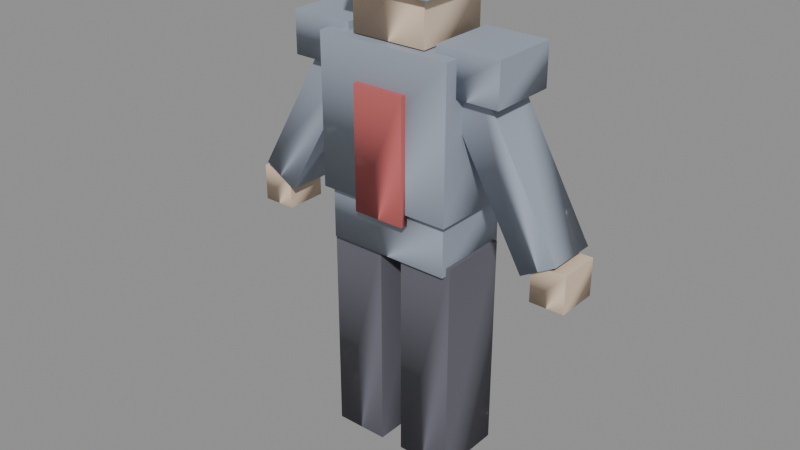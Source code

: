# Source: soldier.blend  (saved by Blender 5.1.30; exported with 4.5.12 LTS)
import bpy
from mathutils import Matrix  # noqa: F401  (used for matrix-valued properties, if any)

bpy.ops.wm.read_factory_settings(use_empty=True)
scene = bpy.context.scene
scene.name = 'Scene'

# ---- materials (node trees are filled in below, after node groups)
mat_soldier_dark_001 = bpy.data.materials.new('Soldier_Dark.001')
mat_soldier_dark_001.diffuse_color = (0.13, 0.13, 0.16, 1.0)
mat_soldier_dark_001.roughness = 0.5
mat_soldier_armor_001 = bpy.data.materials.new('Soldier_Armor.001')
mat_soldier_armor_001.diffuse_color = (0.34, 0.38, 0.46, 1.0)
mat_soldier_armor_001.roughness = 0.5
mat_soldier_accent_001 = bpy.data.materials.new('Soldier_Accent.001')
mat_soldier_accent_001.diffuse_color = (0.58, 0.13, 0.13, 1.0)
mat_soldier_accent_001.roughness = 0.5
mat_soldier_skin_001 = bpy.data.materials.new('Soldier_Skin.001')
mat_soldier_skin_001.diffuse_color = (0.8, 0.62, 0.46, 1.0)
mat_soldier_skin_001.roughness = 0.5

# ---- material node trees
mat_soldier_dark_001.use_nodes = True; mat_soldier_dark_001.node_tree.nodes.clear()
_N = mat_soldier_dark_001.node_tree.nodes; _L = mat_soldier_dark_001.node_tree.links
n0 = _N.new('ShaderNodeBsdfPrincipled'); n0.name = 'Principled BSDF'; n0.location = (-200, 100)
n0.inputs[0].default_value = (0.13, 0.13, 0.16, 1.0)
n0.inputs[2].default_value = 0.85
n1 = _N.new('ShaderNodeOutputMaterial'); n1.name = 'Material Output'; n1.location = (200, 100)
n2 = _N.new('ShaderNodeNormalMap'); n2.name = 'Normal Map'; n2.location = (-600, -600)
n2.label = 'Normal/Map'
n2.inputs[0].default_value = 0.0
_L.new(n0.outputs[0], n1.inputs[0])
_L.new(n2.outputs[0], n0.inputs[5])
n1.is_active_output = True
mat_soldier_armor_001.use_nodes = True; mat_soldier_armor_001.node_tree.nodes.clear()
_N = mat_soldier_armor_001.node_tree.nodes; _L = mat_soldier_armor_001.node_tree.links
n0 = _N.new('ShaderNodeBsdfPrincipled'); n0.name = 'Principled BSDF'; n0.location = (-200, 100)
n0.inputs[0].default_value = (0.34, 0.38, 0.46, 1.0)
n0.inputs[2].default_value = 0.85
n1 = _N.new('ShaderNodeOutputMaterial'); n1.name = 'Material Output'; n1.location = (200, 100)
n2 = _N.new('ShaderNodeNormalMap'); n2.name = 'Normal Map'; n2.location = (-600, -600)
n2.label = 'Normal/Map'
n2.inputs[0].default_value = 0.0
_L.new(n0.outputs[0], n1.inputs[0])
_L.new(n2.outputs[0], n0.inputs[5])
n1.is_active_output = True
mat_soldier_accent_001.use_nodes = True; mat_soldier_accent_001.node_tree.nodes.clear()
_N = mat_soldier_accent_001.node_tree.nodes; _L = mat_soldier_accent_001.node_tree.links
n0 = _N.new('ShaderNodeBsdfPrincipled'); n0.name = 'Principled BSDF'; n0.location = (-200, 100)
n0.inputs[0].default_value = (0.58, 0.13, 0.13, 1.0)
n0.inputs[2].default_value = 0.85
n1 = _N.new('ShaderNodeOutputMaterial'); n1.name = 'Material Output'; n1.location = (200, 100)
n2 = _N.new('ShaderNodeNormalMap'); n2.name = 'Normal Map'; n2.location = (-600, -600)
n2.label = 'Normal/Map'
n2.inputs[0].default_value = 0.0
_L.new(n0.outputs[0], n1.inputs[0])
_L.new(n2.outputs[0], n0.inputs[5])
n1.is_active_output = True
mat_soldier_skin_001.use_nodes = True; mat_soldier_skin_001.node_tree.nodes.clear()
_N = mat_soldier_skin_001.node_tree.nodes; _L = mat_soldier_skin_001.node_tree.links
n0 = _N.new('ShaderNodeBsdfPrincipled'); n0.name = 'Principled BSDF'; n0.location = (-200, 100)
n0.inputs[0].default_value = (0.8, 0.62, 0.46, 1.0)
n0.inputs[2].default_value = 0.85
n1 = _N.new('ShaderNodeOutputMaterial'); n1.name = 'Material Output'; n1.location = (200, 100)
n2 = _N.new('ShaderNodeNormalMap'); n2.name = 'Normal Map'; n2.location = (-600, -600)
n2.label = 'Normal/Map'
n2.inputs[0].default_value = 0.0
_L.new(n0.outputs[0], n1.inputs[0])
_L.new(n2.outputs[0], n0.inputs[5])
n1.is_active_output = True

# ---- meshes
me_soldiermesh_001 = bpy.data.meshes.new('SoldierMesh.001')
me_soldiermesh_001.from_pydata([(-0.255, -0.135, 0.0), (-0.045, -0.135, 0.0), (-0.045, 0.135, 0.0), (-0.255, 0.135, 0.0), (-0.255, -0.135, 0.84), (-0.045, -0.135, 0.84), (-0.045, 0.135, 0.84), (-0.255, 0.135, 0.84), (0.045, -0.135, 0.0), (0.255, -0.135, 0.0), (0.255, 0.135, 0.0), (0.045, 0.135, 0.0), (0.045, -0.135, 0.84), (0.255, -0.135, 0.84), (0.255, 0.135, 0.84), (0.045, 0.135, 0.84), (-0.24, -0.155, 0.81), (0.24, -0.155, 0.81), (0.24, 0.155, 0.81), (-0.24, 0.155, 0.81), (-0.24, -0.155, 1.05), (0.24, -0.155, 1.05), (0.24, 0.155, 1.05), (-0.24, 0.155, 1.05), (-0.26, -0.18, 1.01), (0.26, -0.18, 1.01), (0.26, 0.18, 1.01), (-0.26, 0.18, 1.01), (-0.26, -0.18, 1.57), (0.26, -0.18, 1.57), (0.26, 0.18, 1.57), (-0.26, 0.18, 1.57), (-0.1, -0.2, 0.97), (0.1, -0.2, 0.97), (0.1, -0.17, 0.97), (-0.1, -0.17, 0.97), (-0.1, -0.2, 1.43), (0.1, -0.2, 1.43), (0.1, -0.17, 1.43), (-0.1, -0.17, 1.43), (-0.08, -0.08, 1.53), (0.08, -0.08, 1.53), (0.08, 0.08, 1.53), (-0.08, 0.08, 1.53), (-0.08, -0.08, 1.63), (0.08, -0.08, 1.63), (0.08, 0.08, 1.63), (-0.08, 0.08, 1.63), (-0.145, -0.145, 1.575), (0.145, -0.145, 1.575), (0.145, 0.145, 1.575), (-0.145, 0.145, 1.575), (-0.145, -0.145, 1.865), (0.145, -0.145, 1.865), (0.145, 0.145, 1.865), (-0.145, 0.145, 1.865), (-0.175, -0.175, 1.74), (0.175, -0.175, 1.74), (0.175, 0.175, 1.74), (-0.175, 0.175, 1.74), (-0.175, -0.175, 1.96), (0.175, -0.175, 1.96), (0.175, 0.175, 1.96), (-0.175, 0.175, 1.96), (-0.635, -0.095, 0.9659), (-0.505, -0.095, 0.8909), (-0.505, 0.095, 0.8909), (-0.635, 0.095, 0.9659), (-0.305, -0.095, 1.538), (-0.175, -0.095, 1.462), (-0.175, 0.095, 1.462), (-0.305, 0.095, 1.538), (0.505, -0.095, 0.8909), (0.635, -0.095, 0.9659), (0.635, 0.095, 0.9659), (0.505, 0.095, 0.8909), (0.175, -0.095, 1.462), (0.305, -0.095, 1.538), (0.305, 0.095, 1.538), (0.175, 0.095, 1.462), (-0.42, -0.13, 1.44), (-0.18, -0.13, 1.44), (-0.18, 0.13, 1.44), (-0.42, 0.13, 1.44), (-0.42, -0.13, 1.6), (-0.18, -0.13, 1.6), (-0.18, 0.13, 1.6), (-0.42, 0.13, 1.6), (0.18, -0.13, 1.44), (0.42, -0.13, 1.44), (0.42, 0.13, 1.44), (0.18, 0.13, 1.44), (0.18, -0.13, 1.6), (0.42, -0.13, 1.6), (0.42, 0.13, 1.6), (0.18, 0.13, 1.6), (-0.665, -0.08, 0.8), (-0.535, -0.08, 0.8), (-0.535, 0.08, 0.8), (-0.665, 0.08, 0.8), (-0.665, -0.08, 0.94), (-0.535, -0.08, 0.94), (-0.535, 0.08, 0.94), (-0.665, 0.08, 0.94), (0.535, -0.08, 0.8), (0.665, -0.08, 0.8), (0.665, 0.08, 0.8), (0.535, 0.08, 0.8), (0.535, -0.08, 0.94), (0.665, -0.08, 0.94), (0.665, 0.08, 0.94), (0.535, 0.08, 0.94)], [], [(0, 1, 2, 3), (4, 5, 6, 7), (0, 1, 5, 4), (1, 2, 6, 5), (2, 3, 7, 6), (3, 0, 4, 7), (8, 9, 10, 11), (12, 13, 14, 15), (8, 9, 13, 12), (9, 10, 14, 13), (10, 11, 15, 14), (11, 8, 12, 15), (16, 17, 18, 19), (20, 21, 22, 23), (16, 17, 21, 20), (17, 18, 22, 21), (18, 19, 23, 22), (19, 16, 20, 23), (24, 25, 26, 27), (28, 29, 30, 31), (24, 25, 29, 28), (25, 26, 30, 29), (26, 27, 31, 30), (27, 24, 28, 31), (32, 33, 34, 35), (36, 37, 38, 39), (32, 33, 37, 36), (33, 34, 38, 37), (34, 35, 39, 38), (35, 32, 36, 39), (40, 41, 42, 43), (44, 45, 46, 47), (40, 41, 45, 44), (41, 42, 46, 45), (42, 43, 47, 46), (43, 40, 44, 47), (48, 49, 50, 51), (52, 53, 54, 55), (48, 49, 53, 52), (49, 50, 54, 53), (50, 51, 55, 54), (51, 48, 52, 55), (56, 57, 58, 59), (60, 61, 62, 63), (56, 57, 61, 60), (57, 58, 62, 61), (58, 59, 63, 62), (59, 56, 60, 63), (64, 65, 66, 67), (68, 69, 70, 71), (64, 65, 69, 68), (65, 66, 70, 69), (66, 67, 71, 70), (67, 64, 68, 71), (72, 73, 74, 75), (76, 77, 78, 79), (72, 73, 77, 76), (73, 74, 78, 77), (74, 75, 79, 78), (75, 72, 76, 79), (80, 81, 82, 83), (84, 85, 86, 87), (80, 81, 85, 84), (81, 82, 86, 85), (82, 83, 87, 86), (83, 80, 84, 87), (88, 89, 90, 91), (92, 93, 94, 95), (88, 89, 93, 92), (89, 90, 94, 93), (90, 91, 95, 94), (91, 88, 92, 95), (96, 97, 98, 99), (100, 101, 102, 103), (96, 97, 101, 100), (97, 98, 102, 101), (98, 99, 103, 102), (99, 96, 100, 103), (104, 105, 106, 107), (108, 109, 110, 111), (104, 105, 109, 108), (105, 106, 110, 109), (106, 107, 111, 110), (107, 104, 108, 111)])
me_soldiermesh_001.polygons.foreach_set('use_smooth', [True] * 84)
me_soldiermesh_001.polygons.foreach_set('material_index', [0, 0, 0, 0, 0, 0, 0, 0, 0, 0, 0, 0, 1, 1, 1, 1, 1, 1, 1, 1, 1, 1, 1, 1, 2, 2, 2, 2, 2, 2, 3, 3, 3, 3, 3, 3, 3, 3, 3, 3, 3, 3, 1, 1, 1, 1, 1, 1, 1, 1, 1, 1, 1, 1, 1, 1, 1, 1, 1, 1, 1, 1, 1, 1, 1, 1, 1, 1, 1, 1, 1, 1, 3, 3, 3, 3, 3, 3, 3, 3, 3, 3, 3, 3])
_k = set([(0, 4), (1, 5), (2, 6), (3, 7), (4, 5), (4, 7), (5, 6), (6, 7), (8, 12), (9, 13), (10, 14), (11, 15), (12, 13), (12, 15), (13, 14), (14, 15), (16, 20), (17, 21), (18, 22), (19, 23), (20, 21), (20, 23), (21, 22), (22, 23), (24, 28), (25, 29), (26, 30), (27, 31), (28, 29), (28, 31), (29, 30), (30, 31), (32, 36), (33, 37), (34, 38), (35, 39), (36, 37), (36, 39), (37, 38), (38, 39), (40, 44), (41, 45), (42, 46), (43, 47), (44, 45), (44, 47), (45, 46), (46, 47), (48, 52), (49, 53), (50, 54), (51, 55), (52, 53), (52, 55), (53, 54), (54, 55), (56, 60), (57, 61), (58, 62), (59, 63), (60, 61), (60, 63), (61, 62), (62, 63), (64, 68), (65, 69), (66, 70), (67, 71), (68, 69), (68, 71), (69, 70), (70, 71), (72, 76), (73, 77), (74, 78), (75, 79), (76, 77), (76, 79), (77, 78), (78, 79), (80, 84), (81, 85), (82, 86), (83, 87), (84, 85), (84, 87), (85, 86), (86, 87), (88, 92), (89, 93), (90, 94), (91, 95), (92, 93), (92, 95), (93, 94), (94, 95), (96, 100), (97, 101), (98, 102), (99, 103), (100, 101), (100, 103), (101, 102), (102, 103), (104, 108), (105, 109), (106, 110), (107, 111), (108, 109), (108, 111), (109, 110), (110, 111)])
me_soldiermesh_001.attributes.new('sharp_edge', 'BOOLEAN', 'EDGE').data.foreach_set('value', [ (min(e.vertices), max(e.vertices)) in _k for e in me_soldiermesh_001.edges])
me_soldiermesh_001.materials.append(mat_soldier_dark_001)
me_soldiermesh_001.materials.append(mat_soldier_armor_001)
me_soldiermesh_001.materials.append(mat_soldier_accent_001)
me_soldiermesh_001.materials.append(mat_soldier_skin_001)
me_soldiermesh_001.update()
me_soldiermesh_001.normals_split_custom_set([tuple(v) for v in zip(*[iter([0.0, 0.0, 1.0, 0.0, 0.0, 1.0, 0.0, 0.0, 1.0, 0.0, 0.0, 1.0, 0.0, 0.0, 1.0, 0.0, 0.0, 1.0, 0.0, 0.0, 1.0, 0.0, 0.0, 1.0, 0.0, -1.0, 0.0, 0.0, -1.0, 0.0, 0.0, -1.0, 0.0, 0.0, -1.0, 0.0, 1.0, 0.0, 0.0, 1.0, 0.0, 0.0, 1.0, 0.0, 0.0, 1.0, 0.0, 0.0, 0.0, 1.0, 0.0, 0.0, 1.0, 0.0, 0.0, 1.0, 0.0, 0.0, 1.0, 0.0, -1.0, 0.0, 0.0, -1.0, 0.0, 0.0, -1.0, 0.0, 0.0, -1.0, 0.0, 0.0, 0.0, 0.0, 1.0, 0.0, 0.0, 1.0, 0.0, 0.0, 1.0, 0.0, 0.0, 1.0, 0.0, 0.0, 1.0, 0.0, 0.0, 1.0, 0.0, 0.0, 1.0, 0.0, 0.0, 1.0, 0.0, -1.0, 0.0, 0.0, -1.0, 0.0, 0.0, -1.0, 0.0, 0.0, -1.0, 0.0, 1.0, 0.0, 0.0, 1.0, 0.0, 0.0, 1.0, 0.0, 0.0, 1.0, 0.0, 0.0, 0.0, 1.0, 0.0, 0.0, 1.0, 0.0, 0.0, 1.0, 0.0, 0.0, 1.0, 0.0, -1.0, 0.0, 0.0, -1.0, 0.0, 0.0, -1.0, 0.0, 0.0, -1.0, 0.0, 0.0, 0.0, 0.0, 1.0, 0.0, 0.0, 1.0, 0.0, 0.0, 1.0, 0.0, 0.0, 1.0, 0.0, 0.0, 1.0, 0.0, 0.0, 1.0, 0.0, 0.0, 1.0, 0.0, 0.0, 1.0, 0.0, -1.0, 0.0, 0.0, -1.0, 0.0, 0.0, -1.0, 0.0, 0.0, -1.0, 0.0, 1.0, 0.0, 0.0, 1.0, 0.0, 0.0, 1.0, 0.0, 0.0, 1.0, 0.0, 0.0, 0.0, 1.0, 0.0, 0.0, 1.0, 0.0, 0.0, 1.0, 0.0, 0.0, 1.0, 0.0, -1.0, 0.0, 0.0, -1.0, 0.0, 0.0, -1.0, 0.0, 0.0, -1.0, 0.0, 0.0, 0.0, 0.0, 1.0, 0.0, 0.0, 1.0, 0.0, 0.0, 1.0, 0.0, 0.0, 1.0, 0.0, 0.0, 1.0, 0.0, 0.0, 1.0, 0.0, 0.0, 1.0, 0.0, 0.0, 1.0, 0.0, -1.0, 0.0, 0.0, -1.0, 0.0, 0.0, -1.0, 0.0, 0.0, -1.0, 0.0, 1.0, 0.0, 0.0, 1.0, 0.0, 0.0, 1.0, 0.0, 0.0, 1.0, 0.0, 0.0, 0.0, 1.0, 0.0, 0.0, 1.0, 0.0, 0.0, 1.0, 0.0, 0.0, 1.0, 0.0, -1.0, 0.0, 0.0, -1.0, 0.0, 0.0, -1.0, 0.0, 0.0, -1.0, 0.0, 0.0, 0.0, 0.0, 1.0, 0.0, 0.0, 1.0, 0.0, 0.0, 1.0, 0.0, 0.0, 1.0, 0.0, 0.0, 1.0, 0.0, 0.0, 1.0, 0.0, 0.0, 1.0, 0.0, 0.0, 1.0, 0.0, -1.0, 0.0, 0.0, -1.0, 0.0, 0.0, -1.0, 0.0, 0.0, -1.0, 0.0, 1.0, 0.0, 0.0, 1.0, 0.0, 0.0, 1.0, 0.0, 0.0, 1.0, 0.0, 0.0, 0.0, 1.0, 0.0, 0.0, 1.0, 0.0, 0.0, 1.0, 0.0, 0.0, 1.0, 0.0, -1.0, 0.0, 0.0, -1.0, 0.0, 0.0, -1.0, 0.0, 0.0, -1.0, 0.0, 0.0, 0.0, 0.0, 1.0, 0.0, 0.0, 1.0, 0.0, 0.0, 1.0, 0.0, 0.0, 1.0, 0.0, 0.0, 1.0, 0.0, 0.0, 1.0, 0.0, 0.0, 1.0, 0.0, 0.0, 1.0, 0.0, -1.0, 0.0, 0.0, -1.0, 0.0, 0.0, -1.0, 0.0, 0.0, -1.0, 0.0, 1.0, 0.0, 0.0, 1.0, 0.0, 0.0, 1.0, 0.0, 0.0, 1.0, 0.0, 0.0, 0.0, 1.0, 0.0, 0.0, 1.0, 0.0, 0.0, 1.0, 0.0, 0.0, 1.0, 0.0, -1.0, 0.0, 0.0, -1.0, 0.0, 0.0, -1.0, 0.0, 0.0, -1.0, 0.0, 0.0, 0.0, 0.0, 1.0, 0.0, 0.0, 1.0, 0.0, 0.0, 1.0, 0.0, 0.0, 1.0, 0.0, 0.0, 1.0, 0.0, 0.0, 1.0, 0.0, 0.0, 1.0, 0.0, 0.0, 1.0, 0.0, -1.0, 0.0, 0.0, -1.0, 0.0, 0.0, -1.0, 0.0, 0.0, -1.0, 0.0, 1.0, 0.0, 0.0, 1.0, 0.0, 0.0, 1.0, 0.0, 0.0, 1.0, 0.0, 0.0, 0.0, 1.0, 0.0, 0.0, 1.0, 0.0, 0.0, 1.0, 0.0, 0.0, 1.0, 0.0, -1.0, 0.0, 0.0, -1.0, 0.0, 0.0, -1.0, 0.0, 0.0, -1.0, 0.0, 0.0, 0.0, 0.0, 1.0, 0.0, 0.0, 1.0, 0.0, 0.0, 1.0, 0.0, 0.0, 1.0, 0.0, 0.0, 1.0, 0.0, 0.0, 1.0, 0.0, 0.0, 1.0, 0.0, 0.0, 1.0, 0.0, -1.0, 0.0, 0.0, -1.0, 0.0, 0.0, -1.0, 0.0, 0.0, -1.0, 0.0, 1.0, 0.0, 0.0, 1.0, 0.0, 0.0, 1.0, 0.0, 0.0, 1.0, 0.0, 0.0, 0.0, 1.0, 0.0, 0.0, 1.0, 0.0, 0.0, 1.0, 0.0, 0.0, 1.0, 0.0, -1.0, 0.0, 0.0, -1.0, 0.0, 0.0, -1.0, 0.0, 0.0, -1.0, 0.0, 0.0, 0.5, 0.0, 0.866, 0.5, 0.0, 0.866, 0.5, 0.0, 0.866, 0.5, 0.0, 0.866, 0.5, 0.0, 0.866, 0.5, 0.0, 0.866, 0.5, 0.0, 0.866, 0.5, 0.0, 0.866, 0.0, -1.0, -9.407e-09, 0.0, -1.0, -9.407e-09, 0.0, -1.0, -9.407e-09, 0.0, -1.0, -9.407e-09, 0.866, 0.0, -0.5, 0.866, 0.0, -0.5, 0.866, 0.0, -0.5, 0.866, 0.0, -0.5, 0.0, 1.0, 9.407e-09, 0.0, 1.0, 9.407e-09, 0.0, 1.0, 9.407e-09, 0.0, 1.0, 9.407e-09, -0.866, 0.0, 0.5, -0.866, 0.0, 0.5, -0.866, 0.0, 0.5, -0.866, 0.0, 0.5, -0.5, 0.0, 0.866, -0.5, 0.0, 0.866, -0.5, 0.0, 0.866, -0.5, 0.0, 0.866, -0.5, 0.0, 0.866, -0.5, 0.0, 0.866, -0.5, 0.0, 0.866, -0.5, 0.0, 0.866, 0.0, -1.0, 9.407e-09, 0.0, -1.0, 9.407e-09, 0.0, -1.0, 9.407e-09, 0.0, -1.0, 9.407e-09, 0.866, 0.0, 0.5, 0.866, 0.0, 0.5, 0.866, 0.0, 0.5, 0.866, 0.0, 0.5, 0.0, 1.0, -9.407e-09, 0.0, 1.0, -9.407e-09, 0.0, 1.0, -9.407e-09, 0.0, 1.0, -9.407e-09, -0.866, 0.0, -0.5, -0.866, 0.0, -0.5, -0.866, 0.0, -0.5, -0.866, 0.0, -0.5, 0.0, 0.0, 1.0, 0.0, 0.0, 1.0, 0.0, 0.0, 1.0, 0.0, 0.0, 1.0, 0.0, 0.0, 1.0, 0.0, 0.0, 1.0, 0.0, 0.0, 1.0, 0.0, 0.0, 1.0, 0.0, -1.0, 0.0, 0.0, -1.0, 0.0, 0.0, -1.0, 0.0, 0.0, -1.0, 0.0, 1.0, 0.0, 0.0, 1.0, 0.0, 0.0, 1.0, 0.0, 0.0, 1.0, 0.0, 0.0, 0.0, 1.0, 0.0, 0.0, 1.0, 0.0, 0.0, 1.0, 0.0, 0.0, 1.0, 0.0, -1.0, 0.0, 0.0, -1.0, 0.0, 0.0, -1.0, 0.0, 0.0, -1.0, 0.0, 0.0, 0.0, 0.0, 1.0, 0.0, 0.0, 1.0, 0.0, 0.0, 1.0, 0.0, 0.0, 1.0, 0.0, 0.0, 1.0, 0.0, 0.0, 1.0, 0.0, 0.0, 1.0, 0.0, 0.0, 1.0, 0.0, -1.0, 0.0, 0.0, -1.0, 0.0, 0.0, -1.0, 0.0, 0.0, -1.0, 0.0, 1.0, 0.0, 0.0, 1.0, 0.0, 0.0, 1.0, 0.0, 0.0, 1.0, 0.0, 0.0, 0.0, 1.0, 0.0, 0.0, 1.0, 0.0, 0.0, 1.0, 0.0, 0.0, 1.0, 0.0, -1.0, 0.0, 0.0, -1.0, 0.0, 0.0, -1.0, 0.0, 0.0, -1.0, 0.0, 0.0, 0.0, 0.0, 1.0, 0.0, 0.0, 1.0, 0.0, 0.0, 1.0, 0.0, 0.0, 1.0, 0.0, 0.0, 1.0, 0.0, 0.0, 1.0, 0.0, 0.0, 1.0, 0.0, 0.0, 1.0, 0.0, -1.0, 0.0, 0.0, -1.0, 0.0, 0.0, -1.0, 0.0, 0.0, -1.0, 0.0, 1.0, 0.0, 0.0, 1.0, 0.0, 0.0, 1.0, 0.0, 0.0, 1.0, 0.0, 0.0, 0.0, 1.0, 0.0, 0.0, 1.0, 0.0, 0.0, 1.0, 0.0, 0.0, 1.0, 0.0, -1.0, 0.0, 0.0, -1.0, 0.0, 0.0, -1.0, 0.0, 0.0, -1.0, 0.0, 0.0, 0.0, 0.0, 1.0, 0.0, 0.0, 1.0, 0.0, 0.0, 1.0, 0.0, 0.0, 1.0, 0.0, 0.0, 1.0, 0.0, 0.0, 1.0, 0.0, 0.0, 1.0, 0.0, 0.0, 1.0, 0.0, -1.0, 0.0, 0.0, -1.0, 0.0, 0.0, -1.0, 0.0, 0.0, -1.0, 0.0, 1.0, 0.0, 0.0, 1.0, 0.0, 0.0, 1.0, 0.0, 0.0, 1.0, 0.0, 0.0, 0.0, 1.0, 0.0, 0.0, 1.0, 0.0, 0.0, 1.0, 0.0, 0.0, 1.0, 0.0, -1.0, 0.0, 0.0, -1.0, 0.0, 0.0, -1.0, 0.0, 0.0, -1.0, 0.0, 0.0])] * 3)])
arm_armature_001 = bpy.data.armatures.new('Armature.001')  # bones are not reproduced

# ---- objects
ob_armature_001 = bpy.data.objects.new('Armature.001', arm_armature_001)
ob_soldier = bpy.data.objects.new('Soldier', me_soldiermesh_001)

# ---- transforms, parenting, visibility, modifiers, constraints
ob_armature_001.location = (0.0, 0.0, 0.0)
ob_armature_001.rotation_euler = (1.571, -0.0, 0.0)
ob_soldier.parent = ob_armature_001
ob_soldier.location = (0.0, 0.0, 0.0)
ob_soldier.rotation_euler = (-1.571, 0.0, 0.0)
ob_soldier.color = (0.8, 0.8, 0.8, 1.0)
_vg = ob_soldier.vertex_groups.new(name='mixamorig:Hips')
for _i, _w in zip([4, 5, 6, 7, 12, 13, 14, 15, 16, 17, 18, 19, 20, 21, 22, 23, 24, 25, 26, 27, 32, 33, 34, 35], [0.2057, 0.7579, 0.4741, 0.2726, 0.6816, 0.2109, 0.2709, 0.6868, 0.1276, 0.1489, 0.2235, 0.2082, 0.7847, 0.7548, 0.8479, 0.7844, 0.8945, 0.8616, 0.9396, 0.879, 1.0, 1.0, 1.0, 1.0]): _vg.add([_i], _w, 'REPLACE')
_vg = ob_soldier.vertex_groups.new(name='mixamorig:Spine')
for _i, _w in zip([20, 21, 22, 23, 24, 25, 26, 27, 32], [0.2083, 0.2408, 0.1521, 0.1958, 0.1055, 0.1384, 0.06045, 0.121, 0.0]): _vg.add([_i], _w, 'REPLACE')
_vg = ob_soldier.vertex_groups.new(name='mixamorig:Spine1')
for _i, _w in zip([20, 21, 23, 29, 30, 31, 38, 39, 69, 70, 71, 76, 77, 78, 79, 81, 82, 88, 91, 93, 94], [0.006966, 0.004363, 0.01976, 0.01404, 0.02113, 0.005651, 0.008215, 0.01656, 0.1025, 0.1565, 1.364e-05, 0.08006, 0.005086, 0.005294, 0.1473, 0.1476, 0.1915, 0.1169, 0.1859, 0.0002657, 0.0002924]): _vg.add([_i], _w, 'REPLACE')
_vg = ob_soldier.vertex_groups.new(name='mixamorig:Spine2')
for _i, _w in zip([28, 29, 30, 31, 36, 37, 38, 39, 40, 41, 42, 43, 44, 45, 46, 47, 48, 49, 50, 51, 68, 69, 70, 71, 76, 77, 78, 79, 80, 81, 82, 83, 84, 85, 86, 87, 88, 89, 90, 91, 92, 93, 94, 95], [0.03161, 0.2678, 0.04809, 0.001523, 1.0, 1.0, 0.9918, 0.9834, 0.9053, 0.9155, 0.871, 0.8821, 0.9142, 0.9226, 0.8265, 0.8553, 0.7552, 0.8937, 0.8347, 0.2023, 0.02629, 0.6384, 0.2529, 0.0007991, 0.7563, 0.1464, 0.02876, 0.5213, 0.01676, 0.6228, 0.2686, 0.002348, 0.00195, 0.03753, 0.005374, 0.0001396, 0.7388, 0.01986, 0.004136, 0.5152, 0.2823, 0.02701, 0.005552, 0.1185]): _vg.add([_i], _w, 'REPLACE')
_vg = ob_soldier.vertex_groups.new(name='mixamorig:Neck')
for _i, _w in zip([40, 41, 42, 43, 44, 45, 46, 47, 48, 50, 51, 52, 53, 54, 55, 56, 57, 58, 59, 60, 61, 62, 63], [0.04787, 0.04698, 0.0932, 0.05541, 0.06876, 0.06253, 0.1421, 0.09194, 0.02356, 0.09012, 0.06134, 0.00443, 0.005337, 0.01016, 0.005326, 0.01425, 0.01542, 0.02768, 0.0162, 0.001453, 0.002946, 0.004321, 0.002043]): _vg.add([_i], _w, 'REPLACE')
_vg = ob_soldier.vertex_groups.new(name='mixamorig:Head')
for _i, _w in zip([40, 41, 42, 43, 44, 45, 46, 47, 48, 50, 51, 52, 53, 54, 55, 56, 57, 58, 59, 60, 61, 62, 63], [0.005716, 0.001853, 0.008218, 0.01415, 0.01704, 0.007309, 0.03145, 0.04637, 0.02267, 0.05917, 0.2245, 0.9956, 0.9947, 0.9898, 0.9947, 0.9858, 0.9846, 0.9723, 0.9838, 0.9985, 0.9971, 0.9957, 0.998]): _vg.add([_i], _w, 'REPLACE')
_vg = ob_soldier.vertex_groups.new(name='mixamorig:LeftShoulder')
for _i, _w in zip([29, 30, 41, 42, 45, 49, 50, 76, 77, 78, 79, 88, 89, 90, 91, 92, 93, 94, 95], [0.6102, 0.7299, 0.03563, 0.0276, 0.007529, 0.1063, 0.01598, 0.1448, 0.5081, 0.5004, 0.2611, 0.1224, 0.0637, 0.04301, 0.2241, 0.6678, 0.4959, 0.4536, 0.7851]): _vg.add([_i], _w, 'REPLACE')
_vg = ob_soldier.vertex_groups.new(name='mixamorig:LeftArm')
for _i, _w in zip([29, 30, 76, 77, 78, 79, 88, 89, 90, 91, 92, 93, 94, 95], [0.1079, 0.2008, 0.01884, 0.3403, 0.4655, 0.0702, 0.02184, 0.9163, 0.9528, 0.07483, 0.04996, 0.4768, 0.5406, 0.09641]): _vg.add([_i], _w, 'REPLACE')
_vg = ob_soldier.vertex_groups.new(name='mixamorig:LeftForeArm')
for _i, _w in zip([72, 73, 74, 75, 89, 90, 108, 111], [0.07556, 0.3544, 0.1015, 0.05868, 0.0001897, 9.026e-05, 0.3229, 0.2476]): _vg.add([_i], _w, 'REPLACE')
_vg = ob_soldier.vertex_groups.new(name='mixamorig:LeftHand')
for _i, _w in zip([72, 73, 74, 75, 89, 90, 104, 107, 108, 109, 110, 111], [0.9244, 0.6456, 0.8985, 0.9413, 9.182e-10, 1.268e-09, 0.007856, 0.0003608, 0.6771, 0.9568, 0.9728, 0.7522]): _vg.add([_i], _w, 'REPLACE')
_vg = ob_soldier.vertex_groups.new(name='mixamorig:LeftHandIndex1')
for _i, _w in zip([104, 106, 107, 109, 110, 111], [0.9921, 0.0, 0.9996, 0.02571, 0.02718, 0.0002166]): _vg.add([_i], _w, 'REPLACE')
_vg = ob_soldier.vertex_groups.new(name='mixamorig:LeftHandIndex2')
for _i, _w in zip([104, 106, 109, 110], [0.0, 0.4967, 0.01751, 0.0]): _vg.add([_i], _w, 'REPLACE')
_vg = ob_soldier.vertex_groups.new(name='mixamorig:LeftHandIndex3')
for _i, _w in zip([105, 106], [1.0, 0.5033]): _vg.add([_i], _w, 'REPLACE')
_vg = ob_soldier.vertex_groups.new(name='mixamorig:RightShoulder')
for _i, _w in zip([28, 31, 40, 43, 47, 48, 51, 68, 69, 70, 71, 80, 81, 82, 83, 84, 85, 86, 87], [0.7738, 0.5597, 0.04114, 0.04838, 0.006337, 0.1985, 0.5118, 0.406, 0.1628, 0.2599, 0.3191, 0.03401, 0.1271, 0.2111, 0.03234, 0.3848, 0.8669, 0.715, 0.3114]): _vg.add([_i], _w, 'REPLACE')
_vg = ob_soldier.vertex_groups.new(name='mixamorig:RightArm')
for _i, _w in zip([28, 31, 68, 69, 70, 71, 80, 81, 82, 83, 84, 85, 86, 87, 101, 102], [0.1945, 0.4331, 0.5677, 0.09621, 0.3306, 0.6801, 0.9492, 0.1025, 0.3288, 0.9653, 0.6133, 0.09555, 0.2796, 0.6884, 0.003232, 0.01598]): _vg.add([_i], _w, 'REPLACE')
_vg = ob_soldier.vertex_groups.new(name='mixamorig:RightForeArm')
for _i, _w in zip([64, 65, 66, 67, 101, 102], [0.1723, 0.1383, 0.09179, 0.09497, 0.3539, 0.2702]): _vg.add([_i], _w, 'REPLACE')
_vg = ob_soldier.vertex_groups.new(name='mixamorig:RightHand')
for _i, _w in zip([64, 65, 66, 67, 97, 100, 101, 102, 103], [0.8277, 0.8617, 0.9082, 0.905, 0.0, 0.747, 0.6428, 0.7135, 0.8511]): _vg.add([_i], _w, 'REPLACE')
_vg = ob_soldier.vertex_groups.new(name='mixamorig:RightHandIndex1')
for _i, _w in zip([65, 66, 97, 98, 100, 101, 102, 103], [3.129e-07, 7.962e-06, 0.8593, 1.0, 0.0004293, 4.1e-06, 0.000362, 0.01469]): _vg.add([_i], _w, 'REPLACE')
_vg = ob_soldier.vertex_groups.new(name='mixamorig:RightHandIndex2')
for _i, _w in zip([96, 97, 99, 100, 103], [0.02206, 0.1407, 0.03258, 0.2526, 0.1342]): _vg.add([_i], _w, 'REPLACE')
_vg = ob_soldier.vertex_groups.new(name='mixamorig:RightHandIndex3')
for _i, _w in zip([96, 99], [0.9779, 0.9674]): _vg.add([_i], _w, 'REPLACE')
_vg = ob_soldier.vertex_groups.new(name='mixamorig:LeftUpLeg')
for _i, _w in zip([6, 12, 13, 14, 15, 17, 18], [0.1406, 0.3184, 0.7891, 0.7291, 0.3132, 0.8511, 0.7765]): _vg.add([_i], _w, 'REPLACE')
_vg = ob_soldier.vertex_groups.new(name='mixamorig:LeftLeg')
for _i, _w in zip([8, 10, 11], [0.02818, 0.2242, 0.3707]): _vg.add([_i], _w, 'REPLACE')
_vg = ob_soldier.vertex_groups.new(name='mixamorig:LeftFoot')
for _i, _w in zip([8, 10, 11], [0.3166, 0.3867, 0.3983]): _vg.add([_i], _w, 'REPLACE')
_vg = ob_soldier.vertex_groups.new(name='mixamorig:LeftToeBase')
for _i, _w in zip([8, 9, 10, 11], [0.6552, 1.0, 0.3892, 0.231]): _vg.add([_i], _w, 'REPLACE')
_vg = ob_soldier.vertex_groups.new(name='mixamorig:RightUpLeg')
for _i, _w in zip([4, 5, 6, 7, 16, 19], [0.7943, 0.2421, 0.3853, 0.7274, 0.8724, 0.7918]): _vg.add([_i], _w, 'REPLACE')
_vg = ob_soldier.vertex_groups.new(name='mixamorig:RightLeg')
for _i, _w in zip([1, 2, 3], [0.01473, 0.382, 0.251]): _vg.add([_i], _w, 'REPLACE')
_vg = ob_soldier.vertex_groups.new(name='mixamorig:RightFoot')
for _i, _w in zip([1, 2, 3], [0.3948, 0.5136, 0.5444]): _vg.add([_i], _w, 'REPLACE')
_vg = ob_soldier.vertex_groups.new(name='mixamorig:RightToeBase')
for _i, _w in zip([0, 1, 2, 3], [1.0, 0.5904, 0.1043, 0.2045]): _vg.add([_i], _w, 'REPLACE')
_m = ob_soldier.modifiers.new('Armature.001', 'ARMATURE')
_m.object = ob_armature_001

# ---- collection membership
scene.collection.objects.link(ob_armature_001)
scene.collection.objects.link(ob_soldier)

# ---- scene / render settings (as saved in the file)
scene.frame_start = 1; scene.frame_end = 250; scene.frame_set(0)
scene.render.engine = 'BLENDER_EEVEE_NEXT'
scene.render.fps = 30
scene.render.bake_bias = 0.0
scene.render.bake_samples = 0
scene.cycles.sampling_pattern = 'TABULATED_SOBOL'
scene.eevee.use_volume_custom_range = False
bpy.context.view_layer.update()

# ---- added for rendering (the .blend has no active camera and no usable light): camera, sun + grey world if the file has none
cam_auto = bpy.data.cameras.new('AutoCamera')
cam_auto.lens = 50.0
cam_auto.sensor_width = 36.0
cam_auto.clip_end = 1000.0
ob_auto_camera = bpy.data.objects.new('AutoCamera', cam_auto)
scene.collection.objects.link(ob_auto_camera)
ob_auto_camera.location = (2.18176, -2.70376, 2.65007)
ob_auto_camera.rotation_euler = (1.09748, -7.21219e-08, 0.694738)
scene.camera = ob_auto_camera
light_auto_sun = bpy.data.lights.new('AutoSun', 'SUN')
light_auto_sun.energy = 3.0
light_auto_sun.angle = 0.0523599
ob_auto_sun = bpy.data.objects.new('AutoSun', light_auto_sun)
scene.collection.objects.link(ob_auto_sun)
ob_auto_sun.rotation_euler = (0.872665, 0.174533, 0.523599)
if scene.world is None:
    world_auto = bpy.data.worlds.new('AutoWorld')
    world_auto.color = (0.3, 0.3, 0.3)
    scene.world = world_auto
bpy.context.view_layer.update()
